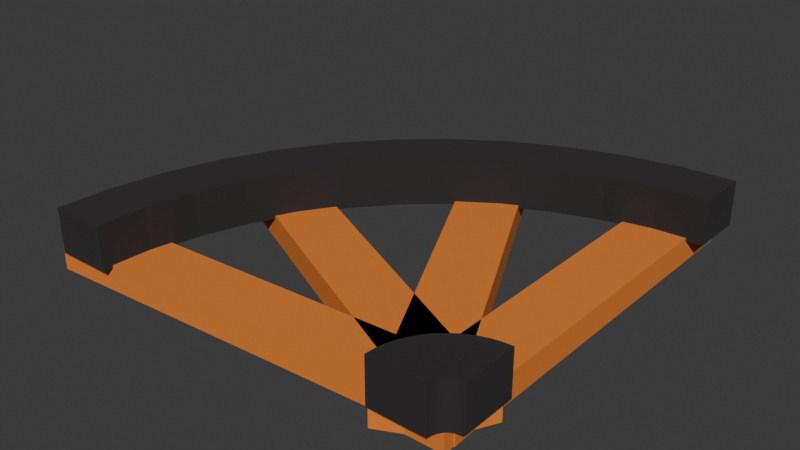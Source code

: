 # Source: Trilho_curvo.blend  (saved by Blender 5.2.45; exported with 4.5.12 LTS)
import bpy
from mathutils import Matrix  # noqa: F401  (used for matrix-valued properties, if any)

bpy.ops.wm.read_factory_settings(use_empty=True)
scene = bpy.context.scene
scene.name = 'Scene'

# ---- collections
col_collection_1 = bpy.data.collections.new('Collection 1'); scene.collection.children.link(col_collection_1)

# ---- materials (node trees are filled in below, after node groups)
mat_metal = bpy.data.materials.new('Metal')
mat_metal.alpha_threshold = 0.0
mat_metal.use_backface_culling_lightprobe_volume = False
mat_metal.roughness = 0.5
mat_metal.line_color = (0.0, 0.0, 0.0, 1.0)
mat_madeira = bpy.data.materials.new('Madeira')
mat_metal_003 = bpy.data.materials.new('Metal.003')
mat_metal_003.alpha_threshold = 0.0
mat_metal_003.use_backface_culling_lightprobe_volume = False
mat_metal_003.roughness = 0.5
mat_metal_003.line_color = (0.0, 0.0, 0.0, 1.0)
mat_madeira_003 = bpy.data.materials.new('Madeira.003')

# ---- material node trees
mat_metal.use_nodes = True; mat_metal.node_tree.nodes.clear()
_N = mat_metal.node_tree.nodes; _L = mat_metal.node_tree.links
n0 = _N.new('ShaderNodeOutputMaterial'); n0.name = 'Material Output'; n0.location = (200, 100)
n1 = _N.new('ShaderNodeBsdfPrincipled'); n1.name = 'Principled BSDF'; n1.location = (-200, 100)
n1.inputs[0].default_value = (0.02475, 0.02143, 0.02193, 1.0)
n1.inputs[2].default_value = 1.0
n1.inputs[10].default_value = 0.005
_L.new(n1.outputs[0], n0.inputs[0])
n0.is_active_output = True
mat_madeira.use_nodes = True; mat_madeira.node_tree.nodes.clear()
_N = mat_madeira.node_tree.nodes; _L = mat_madeira.node_tree.links
n0 = _N.new('ShaderNodeBsdfPrincipled'); n0.name = 'Principled BSDF'; n0.location = (-200, 100)
n0.inputs[0].default_value = (0.8, 0.2148, 0.02487, 1.0)
n0.inputs[2].default_value = 1.0
n0.inputs[10].default_value = 0.005
n1 = _N.new('ShaderNodeOutputMaterial'); n1.name = 'Material Output'; n1.location = (200, 100)
_L.new(n0.outputs[0], n1.inputs[0])
n1.is_active_output = True
mat_metal_003.use_nodes = True; mat_metal_003.node_tree.nodes.clear()
_N = mat_metal_003.node_tree.nodes; _L = mat_metal_003.node_tree.links
n0 = _N.new('ShaderNodeOutputMaterial'); n0.name = 'Material Output'; n0.location = (200, 100)
n1 = _N.new('ShaderNodeBsdfPrincipled'); n1.name = 'Principled BSDF'; n1.location = (-200, 100)
n1.inputs[0].default_value = (0.02475, 0.02143, 0.02193, 1.0)
n1.inputs[2].default_value = 1.0
n1.inputs[10].default_value = 0.005
_L.new(n1.outputs[0], n0.inputs[0])
n0.is_active_output = True
mat_madeira_003.use_nodes = True; mat_madeira_003.node_tree.nodes.clear()
_N = mat_madeira_003.node_tree.nodes; _L = mat_madeira_003.node_tree.links
n0 = _N.new('ShaderNodeBsdfPrincipled'); n0.name = 'Principled BSDF'; n0.location = (-200, 100)
n0.inputs[0].default_value = (0.8, 0.2148, 0.02487, 1.0)
n0.inputs[2].default_value = 1.0
n0.inputs[10].default_value = 0.005
n1 = _N.new('ShaderNodeOutputMaterial'); n1.name = 'Material Output'; n1.location = (200, 100)
_L.new(n0.outputs[0], n1.inputs[0])
n1.is_active_output = True

# ---- world
world_world = bpy.data.worlds.new('World'); scene.world = world_world
world_world.use_nodes = True; world_world.node_tree.nodes.clear()
_N = world_world.node_tree.nodes; _L = world_world.node_tree.links
n0 = _N.new('ShaderNodeOutputWorld'); n0.name = 'World Output'; n0.location = (200, 100)
n1 = _N.new('ShaderNodeBackground'); n1.name = 'Background'; n1.location = (-200, 100)
n1.inputs[0].default_value = (0.05088, 0.05088, 0.05088, 1.0)
_L.new(n1.outputs[0], n0.inputs[0])
n0.is_active_output = True
world_world.color = (0.05088, 0.05088, 0.05088)
world_world.sun_shadow_jitter_overblur = 0.0

# ---- meshes
me_cube = bpy.data.meshes.new('Cube')
me_cube.from_pydata([(1.788, -2.002, 0.5535), (1.788, -2.002, 0.1793), (1.306, -2.002, 0.5535), (1.306, -2.002, 0.1793), (-1.788, -2.002, 0.5535), (-1.788, -2.002, 0.1793), (-1.306, -2.002, 0.5535), (-1.306, -2.002, 0.1793), (0.0, 1.629, -0.005345), (0.0, 1.629, 0.1995), (0.0, 1.127, -0.005345), (0.0, 1.127, 0.1995), (1.79, -1.981, 0.5535), (1.79, -1.981, 0.1793), (1.312, -1.916, 0.5535), (1.312, -1.916, 0.1793), (-1.756, -1.501, 0.5535), (-1.756, -1.501, 0.1793), (-1.278, -1.566, 0.5535), (-1.278, -1.566, 0.1793), (1.794, -1.959, 0.5535), (1.794, -1.959, 0.1793), (1.328, -1.831, 0.5535), (1.328, -1.831, 0.1793), (-1.661, -1.009, 0.5535), (-1.661, -1.009, 0.1793), (-1.195, -1.137, 0.5535), (-1.195, -1.137, 0.1793), (1.801, -1.938, 0.5535), (1.801, -1.938, 0.1793), (1.355, -1.749, 0.5535), (1.355, -1.749, 0.1793), (-1.504, -0.5336, 0.5535), (-1.504, -0.5336, 0.1793), (-1.058, -0.7229, 0.5535), (-1.058, -0.7229, 0.1793), (1.81, -1.919, 0.5535), (1.81, -1.919, 0.1793), (1.393, -1.672, 0.5535), (1.393, -1.672, 0.1793), (-1.287, -0.08335, 0.5535), (-1.287, -0.08335, 0.1793), (-0.8699, -0.3307, 0.5535), (-0.8699, -0.3307, 0.1793), (1.822, -1.901, 0.5535), (1.822, -1.901, 0.1793), (1.439, -1.6, 0.5535), (1.439, -1.6, 0.1793), (-1.016, 0.3341, 0.5535), (-1.016, 0.3341, 0.1793), (-0.6332, 0.03288, 0.5535), (-0.6332, 0.03288, 0.1793), (1.836, -1.884, 0.5535), (1.836, -1.884, 0.1793), (1.495, -1.535, 0.5535), (1.495, -1.535, 0.1793), (-0.6931, 0.7115, 0.5535), (-0.6931, 0.7115, 0.1793), (-0.3523, 0.3617, 0.5535), (-0.3523, 0.3617, 0.1793), (1.852, -1.87, 0.5535), (1.852, -1.87, 0.1793), (1.558, -1.478, 0.5535), (1.558, -1.478, 0.1793), (-0.3254, 1.043, 0.5535), (-0.3254, 1.043, 0.1793), (-0.03203, 0.65, 0.5535), (-0.03203, 0.65, 0.1793), (1.869, -1.858, 0.5535), (1.869, -1.858, 0.1793), (1.628, -1.429, 0.5535), (1.628, -1.429, 0.1793), (0.08123, 1.321, 0.5535), (0.08123, 1.321, 0.1793), (0.3222, 0.893, 0.5535), (0.3222, 0.893, 0.1793), (1.888, -1.848, 0.5535), (1.888, -1.848, 0.1793), (1.704, -1.391, 0.5535), (1.704, -1.391, 0.1793), (0.5199, 1.543, 0.5535), (0.5199, 1.543, 0.1793), (0.7043, 1.086, 0.5535), (0.7043, 1.086, 0.1793), (1.909, -1.841, 0.5535), (1.909, -1.841, 0.1793), (1.784, -1.363, 0.5535), (1.784, -1.363, 0.1793), (0.983, 1.705, 0.5535), (0.983, 1.705, 0.1793), (1.108, 1.227, 0.5535), (1.108, 1.227, 0.1793), (1.929, -1.837, 0.5535), (1.929, -1.837, 0.1793), (1.866, -1.347, 0.5535), (1.866, -1.347, 0.1793), (1.463, 1.803, 0.5535), (1.463, 1.803, 0.1793), (1.526, 1.312, 0.5535), (1.526, 1.312, 0.1793), (1.951, -1.836, 0.5535), (1.951, -1.836, 0.1793), (1.951, -1.341, 0.5535), (1.951, -1.341, 0.1793), (1.951, 1.836, 0.5535), (1.951, 1.836, 0.1793), (1.951, 1.341, 0.5535), (1.951, 1.341, 0.1793), (1.817, -1.751, -0.01125), (1.817, -1.751, 0.2054), (1.79, -1.22, -0.01125), (1.79, -1.22, 0.2054), (-1.883, -1.944, -0.01125), (-1.883, -1.944, 0.2054), (-1.911, -1.413, -0.01125), (-1.911, -1.413, 0.2054), (1.657, -1.827, -0.01125), (1.657, -1.827, 0.2054), (1.896, -1.352, -0.01125), (1.896, -1.352, 0.2054), (-1.653, -0.1597, -0.01125), (-1.653, -0.1597, 0.2054), (-1.414, 0.3149, -0.01125), (-1.414, 0.3149, 0.2054), (1.285, -1.956, -0.01125), (1.285, -1.956, 0.2054), (1.764, -1.724, -0.01125), (1.764, -1.724, 0.2054), (-0.3291, 1.38, -0.01125), (-0.3291, 1.38, 0.2054), (0.1492, 1.611, -0.01125), (0.1492, 1.611, 0.2054), (1.278, -1.853, -0.01125), (1.278, -1.853, 0.2054), (1.809, -1.853, -0.01125), (1.809, -1.853, 0.2054), (1.278, 1.853, -0.01125), (1.278, 1.853, 0.2054), (1.809, 1.853, -0.01125), (1.809, 1.853, 0.2054)], [(8, 9), (9, 11), (11, 10), (10, 8)], [(5, 7, 19, 17), (1, 3, 2, 0), (4, 5, 17, 16), (5, 4, 6, 7), (12, 14, 22, 20), (16, 17, 25, 24), (0, 2, 14, 12), (7, 6, 18, 19), (1, 0, 12, 13), (3, 1, 13, 15), (6, 4, 16, 18), (2, 3, 15, 14), (24, 25, 33, 32), (26, 24, 32, 34), (13, 12, 20, 21), (17, 19, 27, 25), (19, 18, 26, 27), (15, 13, 21, 23), (14, 15, 23, 22), (18, 16, 24, 26), (31, 29, 37, 39), (35, 34, 42, 43), (20, 22, 30, 28), (21, 20, 28, 29), (25, 27, 35, 33), (27, 26, 34, 35), (23, 21, 29, 31), (22, 23, 31, 30), (41, 43, 51, 49), (37, 36, 44, 45), (30, 31, 39, 38), (34, 32, 40, 42), (32, 33, 41, 40), (28, 30, 38, 36), (29, 28, 36, 37), (33, 35, 43, 41), (48, 49, 57, 56), (50, 48, 56, 58), (43, 42, 50, 51), (39, 37, 45, 47), (38, 39, 47, 46), (42, 40, 48, 50), (40, 41, 49, 48), (36, 38, 46, 44), (58, 56, 64, 66), (54, 55, 63, 62), (44, 46, 54, 52), (45, 44, 52, 53), (49, 51, 59, 57), (51, 50, 58, 59), (47, 45, 53, 55), (46, 47, 55, 54), (67, 66, 74, 75), (65, 67, 75, 73), (56, 57, 65, 64), (52, 54, 62, 60), (53, 52, 60, 61), (57, 59, 67, 65), (59, 58, 66, 67), (55, 53, 61, 63), (69, 68, 76, 77), (68, 70, 78, 76), (63, 61, 69, 71), (62, 63, 71, 70), (66, 64, 72, 74), (64, 65, 73, 72), (60, 62, 70, 68), (61, 60, 68, 69), (80, 81, 89, 88), (82, 80, 88, 90), (73, 75, 83, 81), (75, 74, 82, 83), (71, 69, 77, 79), (70, 71, 79, 78), (74, 72, 80, 82), (72, 73, 81, 80), (86, 87, 95, 94), (87, 85, 93, 95), (76, 78, 86, 84), (77, 76, 84, 85), (81, 83, 91, 89), (83, 82, 90, 91), (79, 77, 85, 87), (78, 79, 87, 86), (99, 98, 106, 107), (97, 99, 107, 105), (90, 88, 96, 98), (88, 89, 97, 96), (84, 86, 94, 92), (85, 84, 92, 93), (89, 91, 99, 97), (91, 90, 98, 99), (101, 100, 102, 103), (105, 107, 106, 104), (95, 93, 101, 103), (94, 95, 103, 102), (98, 96, 104, 106), (96, 97, 105, 104), (92, 94, 102, 100), (93, 92, 100, 101), (115, 111, 110, 114), (111, 115, 113, 109), (109, 108, 110, 111), (109, 113, 112, 108), (113, 115, 114, 112), (112, 114, 110, 108), (123, 119, 118, 122), (119, 123, 121, 117), (117, 116, 118, 119), (117, 121, 120, 116), (121, 123, 122, 120), (120, 122, 118, 116), (131, 127, 126, 130), (127, 131, 129, 125), (125, 124, 126, 127), (125, 129, 128, 124), (129, 131, 130, 128), (128, 130, 126, 124), (139, 135, 134, 138), (135, 139, 137, 133), (133, 132, 134, 135), (133, 137, 136, 132), (137, 139, 138, 136), (136, 138, 134, 132)])
me_cube.polygons.foreach_set('material_index', [0, 0, 0, 0, 0, 0, 0, 0, 0, 0, 0, 0, 0, 0, 0, 0, 0, 0, 0, 0, 0, 0, 0, 0, 0, 0, 0, 0, 0, 0, 0, 0, 0, 0, 0, 0, 0, 0, 0, 0, 0, 0, 0, 0, 0, 0, 0, 0, 0, 0, 0, 0, 0, 0, 0, 0, 0, 0, 0, 0, 0, 0, 0, 0, 0, 0, 0, 0, 0, 0, 0, 0, 0, 0, 0, 0, 0, 0, 0, 0, 0, 0, 0, 0, 0, 0, 0, 0, 0, 0, 0, 0, 0, 0, 0, 0, 0, 0, 0, 0, 3, 3, 3, 3, 3, 3, 3, 3, 3, 3, 3, 3, 3, 3, 3, 3, 3, 3, 3, 3, 3, 3, 3, 3])
_uv = me_cube.uv_layers.new(name='UVMap')
_uv.uv.foreach_set('vector', [0.375, 0.5, 0.375, 0.75, 0.375, 0.75, 0.375, 0.5, 0.375, 0.5, 0.375, 0.75, 0.625, 0.75, 0.625, 0.5, 0.625, 0.5, 0.375, 0.5, 0.375, 0.5, 0.625, 0.5, 0.375, 0.5, 0.625, 0.5, 0.625, 0.75, 0.375, 0.75, 0.625, 0.5, 0.625, 0.75, 0.625, 0.75, 0.625, 0.5, 0.625, 0.5, 0.375, 0.5, 0.375, 0.5, 0.625, 0.5, 0.625, 0.5, 0.625, 0.75, 0.625, 0.75, 0.625, 0.5, 0.375, 0.75, 0.625, 0.75, 0.625, 0.75, 0.375, 0.75, 0.375, 0.5, 0.625, 0.5, 0.625, 0.5, 0.375, 0.5, 0.375, 0.75, 0.375, 0.5, 0.375, 0.5, 0.375, 0.75, 0.625, 0.75, 0.625, 0.5, 0.625, 0.5, 0.625, 0.75, 0.625, 0.75, 0.375, 0.75, 0.375, 0.75, 0.625, 0.75, 0.625, 0.5, 0.375, 0.5, 0.375, 0.5, 0.625, 0.5, 0.625, 0.75, 0.625, 0.5, 0.625, 0.5, 0.625, 0.75, 0.375, 0.5, 0.625, 0.5, 0.625, 0.5, 0.375, 0.5, 0.375, 0.5, 0.375, 0.75, 0.375, 0.75, 0.375, 0.5, 0.375, 0.75, 0.625, 0.75, 0.625, 0.75, 0.375, 0.75, 0.375, 0.75, 0.375, 0.5, 0.375, 0.5, 0.375, 0.75, 0.625, 0.75, 0.375, 0.75, 0.375, 0.75, 0.625, 0.75, 0.625, 0.75, 0.625, 0.5, 0.625, 0.5, 0.625, 0.75, 0.375, 0.75, 0.375, 0.5, 0.375, 0.5, 0.375, 0.75, 0.375, 0.75, 0.625, 0.75, 0.625, 0.75, 0.375, 0.75, 0.625, 0.5, 0.625, 0.75, 0.625, 0.75, 0.625, 0.5, 0.375, 0.5, 0.625, 0.5, 0.625, 0.5, 0.375, 0.5, 0.375, 0.5, 0.375, 0.75, 0.375, 0.75, 0.375, 0.5, 0.375, 0.75, 0.625, 0.75, 0.625, 0.75, 0.375, 0.75, 0.375, 0.75, 0.375, 0.5, 0.375, 0.5, 0.375, 0.75, 0.625, 0.75, 0.375, 0.75, 0.375, 0.75, 0.625, 0.75, 0.375, 0.5, 0.375, 0.75, 0.375, 0.75, 0.375, 0.5, 0.375, 0.5, 0.625, 0.5, 0.625, 0.5, 0.375, 0.5, 0.625, 0.75, 0.375, 0.75, 0.375, 0.75, 0.625, 0.75, 0.625, 0.75, 0.625, 0.5, 0.625, 0.5, 0.625, 0.75, 0.625, 0.5, 0.375, 0.5, 0.375, 0.5, 0.625, 0.5, 0.625, 0.5, 0.625, 0.75, 0.625, 0.75, 0.625, 0.5, 0.375, 0.5, 0.625, 0.5, 0.625, 0.5, 0.375, 0.5, 0.375, 0.5, 0.375, 0.75, 0.375, 0.75, 0.375, 0.5, 0.625, 0.5, 0.375, 0.5, 0.375, 0.5, 0.625, 0.5, 0.625, 0.75, 0.625, 0.5, 0.625, 0.5, 0.625, 0.75, 0.375, 0.75, 0.625, 0.75, 0.625, 0.75, 0.375, 0.75, 0.375, 0.75, 0.375, 0.5, 0.375, 0.5, 0.375, 0.75, 0.625, 0.75, 0.375, 0.75, 0.375, 0.75, 0.625, 0.75, 0.625, 0.75, 0.625, 0.5, 0.625, 0.5, 0.625, 0.75, 0.625, 0.5, 0.375, 0.5, 0.375, 0.5, 0.625, 0.5, 0.625, 0.5, 0.625, 0.75, 0.625, 0.75, 0.625, 0.5, 0.625, 0.75, 0.625, 0.5, 0.625, 0.5, 0.625, 0.75, 0.625, 0.75, 0.375, 0.75, 0.375, 0.75, 0.625, 0.75, 0.625, 0.5, 0.625, 0.75, 0.625, 0.75, 0.625, 0.5, 0.375, 0.5, 0.625, 0.5, 0.625, 0.5, 0.375, 0.5, 0.375, 0.5, 0.375, 0.75, 0.375, 0.75, 0.375, 0.5, 0.375, 0.75, 0.625, 0.75, 0.625, 0.75, 0.375, 0.75, 0.375, 0.75, 0.375, 0.5, 0.375, 0.5, 0.375, 0.75, 0.625, 0.75, 0.375, 0.75, 0.375, 0.75, 0.625, 0.75, 0.375, 0.75, 0.625, 0.75, 0.625, 0.75, 0.375, 0.75, 0.375, 0.5, 0.375, 0.75, 0.375, 0.75, 0.375, 0.5, 0.625, 0.5, 0.375, 0.5, 0.375, 0.5, 0.625, 0.5, 0.625, 0.5, 0.625, 0.75, 0.625, 0.75, 0.625, 0.5, 0.375, 0.5, 0.625, 0.5, 0.625, 0.5, 0.375, 0.5, 0.375, 0.5, 0.375, 0.75, 0.375, 0.75, 0.375, 0.5, 0.375, 0.75, 0.625, 0.75, 0.625, 0.75, 0.375, 0.75, 0.375, 0.75, 0.375, 0.5, 0.375, 0.5, 0.375, 0.75, 0.375, 0.5, 0.625, 0.5, 0.625, 0.5, 0.375, 0.5, 0.625, 0.5, 0.625, 0.75, 0.625, 0.75, 0.625, 0.5, 0.375, 0.75, 0.375, 0.5, 0.375, 0.5, 0.375, 0.75, 0.625, 0.75, 0.375, 0.75, 0.375, 0.75, 0.625, 0.75, 0.625, 0.75, 0.625, 0.5, 0.625, 0.5, 0.625, 0.75, 0.625, 0.5, 0.375, 0.5, 0.375, 0.5, 0.625, 0.5, 0.625, 0.5, 0.625, 0.75, 0.625, 0.75, 0.625, 0.5, 0.375, 0.5, 0.625, 0.5, 0.625, 0.5, 0.375, 0.5, 0.625, 0.5, 0.375, 0.5, 0.375, 0.5, 0.625, 0.5, 0.625, 0.75, 0.625, 0.5, 0.625, 0.5, 0.625, 0.75, 0.375, 0.5, 0.375, 0.75, 0.375, 0.75, 0.375, 0.5, 0.375, 0.75, 0.625, 0.75, 0.625, 0.75, 0.375, 0.75, 0.375, 0.75, 0.375, 0.5, 0.375, 0.5, 0.375, 0.75, 0.625, 0.75, 0.375, 0.75, 0.375, 0.75, 0.625, 0.75, 0.625, 0.75, 0.625, 0.5, 0.625, 0.5, 0.625, 0.75, 0.625, 0.5, 0.375, 0.5, 0.375, 0.5, 0.625, 0.5, 0.625, 0.75, 0.375, 0.75, 0.375, 0.75, 0.625, 0.75, 0.375, 0.75, 0.375, 0.5, 0.375, 0.5, 0.375, 0.75, 0.625, 0.5, 0.625, 0.75, 0.625, 0.75, 0.625, 0.5, 0.375, 0.5, 0.625, 0.5, 0.625, 0.5, 0.375, 0.5, 0.375, 0.5, 0.375, 0.75, 0.375, 0.75, 0.375, 0.5, 0.375, 0.75, 0.625, 0.75, 0.625, 0.75, 0.375, 0.75, 0.375, 0.75, 0.375, 0.5, 0.375, 0.5, 0.375, 0.75, 0.625, 0.75, 0.375, 0.75, 0.375, 0.75, 0.625, 0.75, 0.375, 0.75, 0.625, 0.75, 0.625, 0.75, 0.375, 0.75, 0.375, 0.5, 0.375, 0.75, 0.375, 0.75, 0.375, 0.5, 0.625, 0.75, 0.625, 0.5, 0.625, 0.5, 0.625, 0.75, 0.625, 0.5, 0.375, 0.5, 0.375, 0.5, 0.625, 0.5, 0.625, 0.5, 0.625, 0.75, 0.625, 0.75, 0.625, 0.5, 0.375, 0.5, 0.625, 0.5, 0.625, 0.5, 0.375, 0.5, 0.375, 0.5, 0.375, 0.75, 0.375, 0.75, 0.375, 0.5, 0.375, 0.75, 0.625, 0.75, 0.625, 0.75, 0.375, 0.75, 0.375, 0.5, 0.625, 0.5, 0.625, 0.75, 0.375, 0.75, 0.375, 0.5, 0.375, 0.75, 0.625, 0.75, 0.625, 0.5, 0.375, 0.75, 0.375, 0.5, 0.375, 0.5, 0.375, 0.75, 0.625, 0.75, 0.375, 0.75, 0.375, 0.75, 0.625, 0.75, 0.625, 0.75, 0.625, 0.5, 0.625, 0.5, 0.625, 0.75, 0.625, 0.5, 0.375, 0.5, 0.375, 0.5, 0.625, 0.5, 0.625, 0.5, 0.625, 0.75, 0.625, 0.75, 0.625, 0.5, 0.375, 0.5, 0.625, 0.5, 0.625, 0.5, 0.375, 0.5, 0.375, 0.75, 0.375, 0.75, 0.625, 0.75, 0.625, 0.75, 0.375, 0.75, 0.375, 0.75, 0.375, 0.5, 0.375, 0.5, 0.375, 0.5, 0.625, 0.5, 0.625, 0.75, 0.375, 0.75, 0.375, 0.5, 0.375, 0.5, 0.625, 0.5, 0.625, 0.5, 0.375, 0.5, 0.375, 0.75, 0.625, 0.75, 0.625, 0.5, 0.625, 0.5, 0.625, 0.75, 0.625, 0.75, 0.625, 0.5, 0.375, 0.75, 0.375, 0.75, 0.625, 0.75, 0.625, 0.75, 0.375, 0.75, 0.375, 0.75, 0.375, 0.5, 0.375, 0.5, 0.375, 0.5, 0.625, 0.5, 0.625, 0.75, 0.375, 0.75, 0.375, 0.5, 0.375, 0.5, 0.625, 0.5, 0.625, 0.5, 0.375, 0.5, 0.375, 0.75, 0.625, 0.75, 0.625, 0.5, 0.625, 0.5, 0.625, 0.75, 0.625, 0.75, 0.625, 0.5, 0.375, 0.75, 0.375, 0.75, 0.625, 0.75, 0.625, 0.75, 0.375, 0.75, 0.375, 0.75, 0.375, 0.5, 0.375, 0.5, 0.375, 0.5, 0.625, 0.5, 0.625, 0.75, 0.375, 0.75, 0.375, 0.5, 0.375, 0.5, 0.625, 0.5, 0.625, 0.5, 0.375, 0.5, 0.375, 0.75, 0.625, 0.75, 0.625, 0.5, 0.625, 0.5, 0.625, 0.75, 0.625, 0.75, 0.625, 0.5, 0.375, 0.75, 0.375, 0.75, 0.625, 0.75, 0.625, 0.75, 0.375, 0.75, 0.375, 0.75, 0.375, 0.5, 0.375, 0.5, 0.375, 0.5, 0.625, 0.5, 0.625, 0.75, 0.375, 0.75, 0.375, 0.5, 0.375, 0.5, 0.625, 0.5, 0.625, 0.5, 0.375, 0.5, 0.375, 0.75, 0.625, 0.75, 0.625, 0.5, 0.625, 0.5, 0.625, 0.75, 0.625, 0.75, 0.625, 0.5])
me_cube.materials.append(mat_metal)
me_cube.materials.append(mat_madeira)
me_cube.materials.append(mat_metal_003)
me_cube.materials.append(mat_madeira_003)
me_cube.use_mirror_vertex_groups = False
me_cube.update()

# ---- objects
ob_trilho = bpy.data.objects.new('Trilho', me_cube)

# ---- transforms, parenting, visibility, modifiers, constraints
ob_trilho.location = (0.0, 0.0, 0.0)
ob_trilho.scale = (0.2563, 0.2497, 0.2673)
ob_trilho.lock_rotations_4d = False
ob_trilho.empty_display_type = 'ARROWS'
ob_trilho.lineart.crease_threshold = 0.0

# ---- collection membership
col_collection_1.objects.link(ob_trilho)

# ---- scene / render settings (as saved in the file)
scene.frame_start = 1; scene.frame_end = 250; scene.frame_set(13)
scene.render.engine = 'BLENDER_EEVEE_NEXT'
scene.render.bake_bias = 0.0
scene.render.bake_samples = 0
scene.render.compositor_device = 'GPU'
scene.eevee.use_volume_custom_range = False
scene.eevee.fast_gi_thickness_near = 0.1
scene.eevee.fast_gi_thickness_far = 0.0
scene.eevee.ray_tracing_options.screen_trace_thickness = 0.1
bpy.context.view_layer.update()

# ---- added for rendering (the .blend has no active camera and no usable light): camera, sun
cam_auto = bpy.data.cameras.new('AutoCamera')
cam_auto.lens = 50.0
cam_auto.sensor_width = 36.0
cam_auto.clip_end = 1000.0
ob_auto_camera = bpy.data.objects.new('AutoCamera', cam_auto)
scene.collection.objects.link(ob_auto_camera)
ob_auto_camera.location = (1.29023, -1.56086, 1.10059)
ob_auto_camera.rotation_euler = (1.09748, -7.21219e-08, 0.694738)
scene.camera = ob_auto_camera
light_auto_sun = bpy.data.lights.new('AutoSun', 'SUN')
light_auto_sun.energy = 3.0
light_auto_sun.angle = 0.0523599
ob_auto_sun = bpy.data.objects.new('AutoSun', light_auto_sun)
scene.collection.objects.link(ob_auto_sun)
ob_auto_sun.rotation_euler = (0.872665, 0.174533, 0.523599)
bpy.context.view_layer.update()
